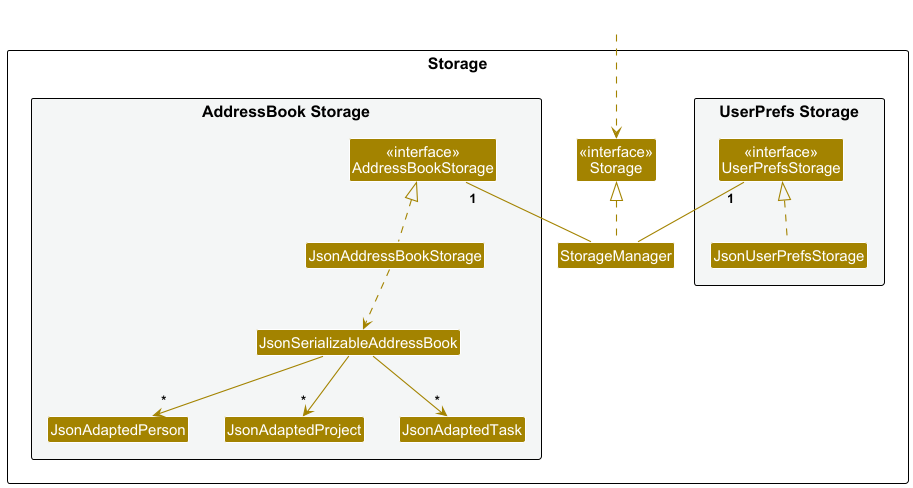

The diagram above was rendered by PlantUML. Its source (embedded in the PNG):
@startuml
!include style.puml
skinparam arrowThickness 1.1
skinparam arrowColor STORAGE_COLOR
skinparam classBackgroundColor STORAGE_COLOR
skinparam packageStyle rectangle
hide empty members

package Storage as StoragePackage {

package "UserPrefs Storage" #F4F6F6 {
Class "<<interface>>\nUserPrefsStorage" as UserPrefsStorage
Class JsonUserPrefsStorage
}

Class "<<interface>>\nStorage" as Storage
Class StorageManager

package "AddressBook Storage" #F4F6F6 {
Class "<<interface>>\nAddressBookStorage" as AddressBookStorage
Class JsonAddressBookStorage
Class JsonSerializableAddressBook
Class JsonAdaptedPerson
Class JsonAdaptedProject
Class JsonAdaptedTask
}

}

Class HiddenOutside #FFFFFF
HiddenOutside ..> Storage

StorageManager .up.|> Storage
StorageManager -up- "1" UserPrefsStorage
StorageManager -up- "1" AddressBookStorage

JsonUserPrefsStorage .up.|> UserPrefsStorage
JsonAddressBookStorage .up.|> AddressBookStorage
JsonAddressBookStorage ..> JsonSerializableAddressBook

JsonSerializableAddressBook --> "*" JsonAdaptedPerson
JsonSerializableAddressBook --> "*" JsonAdaptedProject
JsonSerializableAddressBook --> "*" JsonAdaptedTask

@enduml